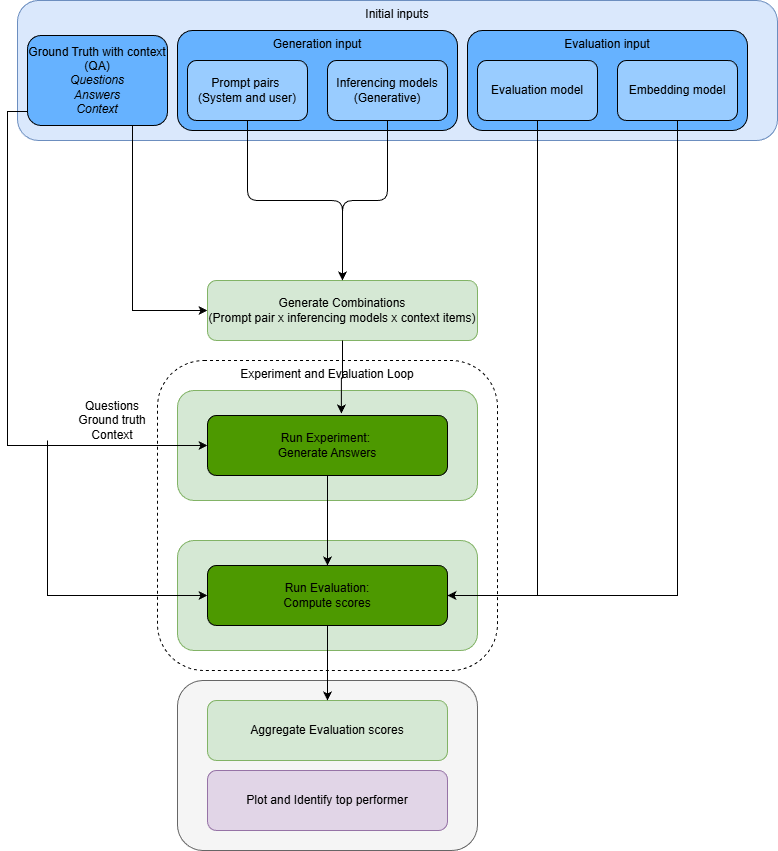

The diagram above was exported from draw.io. Its source (the exported page's mxGraphModel, read from the mxfile embedded in the PNG):
<mxGraphModel dx="1668" dy="927" grid="1" gridSize="10" guides="1" tooltips="1" connect="1" arrows="1" fold="1" page="1" pageScale="1" pageWidth="850" pageHeight="1100" math="0" shadow="0">
  <root>
    <mxCell id="0" />
    <mxCell id="1" parent="0" />
    <mxCell id="G4nCJSTbnK1cs2VKHcEo-2" parent="1" style="rounded=1;whiteSpace=wrap;html=1;verticalAlign=top;fillColor=#dae8fc;strokeColor=#6c8ebf;" value="Initial inputs" vertex="1">
      <mxGeometry height="140" width="760" x="40" y="20" as="geometry" />
    </mxCell>
    <mxCell id="G4nCJSTbnK1cs2VKHcEo-24" edge="1" parent="1" source="G4nCJSTbnK1cs2VKHcEo-3" style="edgeStyle=orthogonalEdgeStyle;rounded=0;orthogonalLoop=1;jettySize=auto;html=1;exitX=0.75;exitY=1;exitDx=0;exitDy=0;entryX=0;entryY=0.5;entryDx=0;entryDy=0;" target="G4nCJSTbnK1cs2VKHcEo-12">
      <mxGeometry relative="1" as="geometry" />
    </mxCell>
    <mxCell id="G4nCJSTbnK1cs2VKHcEo-3" parent="1" style="rounded=1;whiteSpace=wrap;html=1;fillColor=#66B2FF;" value="Ground Truth with context (QA)&lt;div&gt;&lt;i&gt;Questions&lt;/i&gt;&lt;/div&gt;&lt;div&gt;&lt;i&gt;Answers&lt;/i&gt;&lt;/div&gt;&lt;div&gt;&lt;i&gt;Context&lt;/i&gt;&lt;/div&gt;" vertex="1">
      <mxGeometry height="90" width="140" x="50" y="55" as="geometry" />
    </mxCell>
    <mxCell id="G4nCJSTbnK1cs2VKHcEo-4" parent="1" style="rounded=1;whiteSpace=wrap;html=1;verticalAlign=top;fillColor=#66B2FF;" value="Generation input" vertex="1">
      <mxGeometry height="100" width="280" x="200" y="50" as="geometry" />
    </mxCell>
    <mxCell id="G4nCJSTbnK1cs2VKHcEo-6" parent="1" style="rounded=1;whiteSpace=wrap;html=1;fillColor=#99CCFF;" value="Prompt pairs&amp;nbsp;&lt;div&gt;(System and user)&lt;/div&gt;" vertex="1">
      <mxGeometry height="60" width="120" x="210" y="80" as="geometry" />
    </mxCell>
    <mxCell id="G4nCJSTbnK1cs2VKHcEo-32" edge="1" parent="1" source="G4nCJSTbnK1cs2VKHcEo-7" style="edgeStyle=orthogonalEdgeStyle;rounded=1;orthogonalLoop=1;jettySize=auto;html=1;exitX=0.5;exitY=1;exitDx=0;exitDy=0;entryX=0.5;entryY=0;entryDx=0;entryDy=0;curved=0;" target="G4nCJSTbnK1cs2VKHcEo-12">
      <mxGeometry relative="1" as="geometry" />
    </mxCell>
    <mxCell id="G4nCJSTbnK1cs2VKHcEo-7" parent="1" style="rounded=1;whiteSpace=wrap;html=1;fillColor=#99CCFF;" value="Inferencing models&lt;div&gt;(Generative)&lt;/div&gt;" vertex="1">
      <mxGeometry height="60" width="120" x="350" y="80" as="geometry" />
    </mxCell>
    <mxCell id="G4nCJSTbnK1cs2VKHcEo-23" parent="1" style="rounded=1;whiteSpace=wrap;html=1;verticalAlign=top;dashed=1;" value="Experiment and Evaluation Loop" vertex="1">
      <mxGeometry height="310" width="340" x="180" y="380" as="geometry" />
    </mxCell>
    <mxCell id="G4nCJSTbnK1cs2VKHcEo-9" parent="1" style="rounded=1;whiteSpace=wrap;html=1;verticalAlign=top;fillColor=#66B2FF;" value="Evaluation input" vertex="1">
      <mxGeometry height="100" width="280" x="490" y="50" as="geometry" />
    </mxCell>
    <mxCell id="G4nCJSTbnK1cs2VKHcEo-10" parent="1" style="rounded=1;whiteSpace=wrap;html=1;fillColor=#99CCFF;" value="Evaluation model" vertex="1">
      <mxGeometry height="60" width="120" x="500" y="80" as="geometry" />
    </mxCell>
    <mxCell id="G4nCJSTbnK1cs2VKHcEo-30" edge="1" parent="1" source="G4nCJSTbnK1cs2VKHcEo-11" style="edgeStyle=orthogonalEdgeStyle;rounded=0;orthogonalLoop=1;jettySize=auto;html=1;exitX=0.5;exitY=1;exitDx=0;exitDy=0;entryX=1;entryY=0.5;entryDx=0;entryDy=0;" target="G4nCJSTbnK1cs2VKHcEo-18">
      <mxGeometry relative="1" as="geometry" />
    </mxCell>
    <mxCell id="G4nCJSTbnK1cs2VKHcEo-11" parent="1" style="rounded=1;whiteSpace=wrap;html=1;fillColor=#99CCFF;" value="Embedding model" vertex="1">
      <mxGeometry height="60" width="120" x="640" y="80" as="geometry" />
    </mxCell>
    <mxCell id="G4nCJSTbnK1cs2VKHcEo-12" parent="1" style="rounded=1;whiteSpace=wrap;html=1;fillColor=#d5e8d4;strokeColor=#82b366;" value="Generate Combinations&lt;div&gt;(Prompt pair x inferencing models x context items)&lt;/div&gt;" vertex="1">
      <mxGeometry height="60" width="270" x="230" y="300" as="geometry" />
    </mxCell>
    <mxCell id="G4nCJSTbnK1cs2VKHcEo-13" parent="1" style="rounded=1;whiteSpace=wrap;html=1;fillColor=#d5e8d4;strokeColor=#82b366;" value="" vertex="1">
      <mxGeometry height="110" width="300" x="200" y="410" as="geometry" />
    </mxCell>
    <mxCell id="G4nCJSTbnK1cs2VKHcEo-14" parent="1" style="rounded=1;whiteSpace=wrap;html=1;fillColor=#d5e8d4;strokeColor=#82b366;" value="" vertex="1">
      <mxGeometry height="110" width="300" x="200" y="560" as="geometry" />
    </mxCell>
    <mxCell id="G4nCJSTbnK1cs2VKHcEo-22" parent="1" style="rounded=1;whiteSpace=wrap;html=1;fillColor=#f5f5f5;strokeColor=#666666;fontColor=#333333;" value="" vertex="1">
      <mxGeometry height="170" width="300" x="200" y="700" as="geometry" />
    </mxCell>
    <mxCell id="G4nCJSTbnK1cs2VKHcEo-15" parent="1" style="rounded=1;whiteSpace=wrap;html=1;fillColor=#d5e8d4;strokeColor=#82b366;" value="Aggregate Evaluation scores" vertex="1">
      <mxGeometry height="60" width="240" x="230" y="720" as="geometry" />
    </mxCell>
    <mxCell id="G4nCJSTbnK1cs2VKHcEo-16" parent="1" style="rounded=1;whiteSpace=wrap;html=1;fillColor=#e1d5e7;strokeColor=#9673a6;" value="Plot and Identify top performer" vertex="1">
      <mxGeometry height="60" width="240" x="230" y="790" as="geometry" />
    </mxCell>
    <mxCell id="G4nCJSTbnK1cs2VKHcEo-33" edge="1" parent="1" source="G4nCJSTbnK1cs2VKHcEo-17" style="edgeStyle=orthogonalEdgeStyle;rounded=0;orthogonalLoop=1;jettySize=auto;html=1;exitX=0.5;exitY=1;exitDx=0;exitDy=0;entryX=0.5;entryY=0;entryDx=0;entryDy=0;" target="G4nCJSTbnK1cs2VKHcEo-18">
      <mxGeometry relative="1" as="geometry" />
    </mxCell>
    <mxCell id="G4nCJSTbnK1cs2VKHcEo-17" parent="1" style="rounded=1;whiteSpace=wrap;html=1;fillColor=#4D9900;" value="Run Experiment:&amp;nbsp;&lt;div&gt;Generate Answers&lt;/div&gt;" vertex="1">
      <mxGeometry height="60" width="240" x="230" y="435" as="geometry" />
    </mxCell>
    <mxCell id="G4nCJSTbnK1cs2VKHcEo-34" edge="1" parent="1" source="G4nCJSTbnK1cs2VKHcEo-18" style="edgeStyle=orthogonalEdgeStyle;rounded=0;orthogonalLoop=1;jettySize=auto;html=1;exitX=0.5;exitY=1;exitDx=0;exitDy=0;entryX=0.5;entryY=0;entryDx=0;entryDy=0;" target="G4nCJSTbnK1cs2VKHcEo-15">
      <mxGeometry relative="1" as="geometry" />
    </mxCell>
    <mxCell id="G4nCJSTbnK1cs2VKHcEo-18" parent="1" style="rounded=1;whiteSpace=wrap;html=1;fillColor=#4D9900;" value="Run Evaluation:&lt;div&gt;Compute scores&lt;/div&gt;" vertex="1">
      <mxGeometry height="60" width="240" x="230" y="585" as="geometry" />
    </mxCell>
    <mxCell id="G4nCJSTbnK1cs2VKHcEo-25" edge="1" parent="1" source="G4nCJSTbnK1cs2VKHcEo-3" style="edgeStyle=orthogonalEdgeStyle;rounded=0;orthogonalLoop=1;jettySize=auto;html=1;exitX=0;exitY=0.844;exitDx=0;exitDy=0;entryX=0;entryY=0.5;entryDx=0;entryDy=0;exitPerimeter=0;" target="G4nCJSTbnK1cs2VKHcEo-17">
      <mxGeometry relative="1" as="geometry" />
    </mxCell>
    <mxCell id="xgFlInko3R27nd7bEE9v-5" edge="1" parent="1" style="edgeStyle=orthogonalEdgeStyle;rounded=0;orthogonalLoop=1;jettySize=auto;html=1;" target="G4nCJSTbnK1cs2VKHcEo-18">
      <mxGeometry relative="1" as="geometry">
        <Array as="points">
          <mxPoint x="70" y="615" />
        </Array>
        <mxPoint x="70" y="460" as="sourcePoint" />
      </mxGeometry>
    </mxCell>
    <mxCell id="G4nCJSTbnK1cs2VKHcEo-27" parent="1" style="text;html=1;whiteSpace=wrap;strokeColor=none;fillColor=none;align=center;verticalAlign=middle;rounded=0;labelPosition=center;verticalLabelPosition=middle;spacingTop=-10;" value="Questions&lt;div&gt;Ground truth&lt;/div&gt;&lt;div&gt;Context&lt;/div&gt;" vertex="1">
      <mxGeometry height="30" width="70" x="100" y="430" as="geometry" />
    </mxCell>
    <mxCell id="G4nCJSTbnK1cs2VKHcEo-29" edge="1" parent="1" source="G4nCJSTbnK1cs2VKHcEo-10" style="edgeStyle=orthogonalEdgeStyle;rounded=0;orthogonalLoop=1;jettySize=auto;html=1;exitX=0.5;exitY=1;exitDx=0;exitDy=0;entryX=1;entryY=0.5;entryDx=0;entryDy=0;" target="G4nCJSTbnK1cs2VKHcEo-18">
      <mxGeometry relative="1" as="geometry" />
    </mxCell>
    <mxCell id="xgFlInko3R27nd7bEE9v-3" edge="1" parent="1" source="G4nCJSTbnK1cs2VKHcEo-6" style="edgeStyle=orthogonalEdgeStyle;rounded=1;orthogonalLoop=1;jettySize=auto;html=1;exitX=0.5;exitY=1;exitDx=0;exitDy=0;curved=0;entryX=0.5;entryY=0;entryDx=0;entryDy=0;" target="G4nCJSTbnK1cs2VKHcEo-12" value="">
      <mxGeometry relative="1" as="geometry">
        <mxPoint x="270" y="140" as="sourcePoint" />
        <mxPoint x="270" y="200" as="targetPoint" />
      </mxGeometry>
    </mxCell>
    <mxCell id="xgFlInko3R27nd7bEE9v-4" edge="1" parent="1" source="G4nCJSTbnK1cs2VKHcEo-12" style="edgeStyle=orthogonalEdgeStyle;rounded=0;orthogonalLoop=1;jettySize=auto;html=1;exitX=0.5;exitY=1;exitDx=0;exitDy=0;entryX=0.558;entryY=-0.033;entryDx=0;entryDy=0;entryPerimeter=0;" target="G4nCJSTbnK1cs2VKHcEo-17">
      <mxGeometry relative="1" as="geometry" />
    </mxCell>
  </root>
</mxGraphModel>